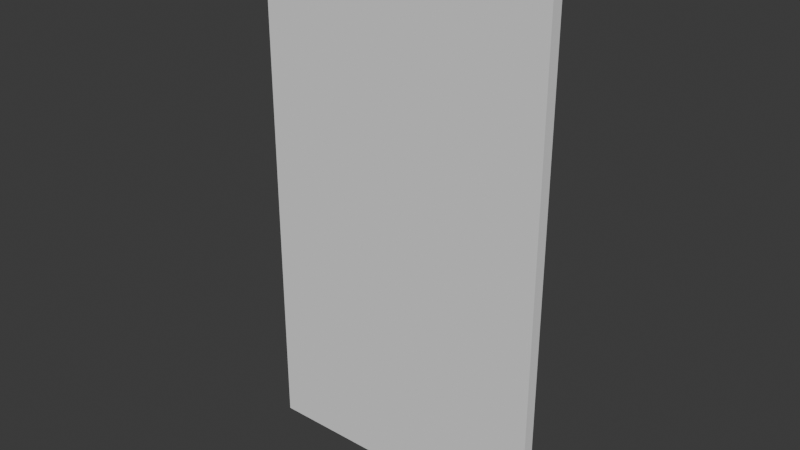 # Source: FD-003_Door.blend  (saved by Blender 4.2.67; exported with 4.5.12 LTS)
import bpy
from mathutils import Matrix  # noqa: F401  (used for matrix-valued properties, if any)

bpy.ops.wm.read_factory_settings(use_empty=True)
scene = bpy.context.scene
scene.name = 'Scene'

# ---- collections
col_collection = bpy.data.collections.new('Collection'); scene.collection.children.link(col_collection)
col_collection_001 = bpy.data.collections.new('Collection.001'); scene.collection.children.link(col_collection_001)
col_export = bpy.data.collections.new('Export'); scene.collection.children.link(col_export)

# ---- world
world_world = bpy.data.worlds.new('World'); scene.world = world_world
world_world.use_nodes = True; world_world.node_tree.nodes.clear()
_N = world_world.node_tree.nodes; _L = world_world.node_tree.links
n0 = _N.new('ShaderNodeOutputWorld'); n0.name = 'World Output'; n0.location = (300, 300)
n1 = _N.new('ShaderNodeBackground'); n1.name = 'Background'; n1.location = (10, 300)
n1.inputs[0].default_value = (0.05088, 0.05088, 0.05088, 1.0)
_L.new(n1.outputs[0], n0.inputs[0])
n0.is_active_output = True
world_world.color = (0.05088, 0.05088, 0.05088)
world_world.sun_shadow_jitter_overblur = 0.0

# ---- meshes
me_cube_001 = bpy.data.meshes.new('Cube.001')
me_cube_001.from_pydata([(-1.102, 0.0, 0.0), (-1.102, 0.0, 9.806), (-1.102, 12.51, 0.0), (-1.102, 12.51, 9.806), (0.8985, 0.0, 0.0), (0.8985, 0.0, 9.806), (0.8985, 12.51, 0.0), (0.8985, 12.51, 9.806)], [], [(0, 1, 3, 2), (2, 3, 7, 6), (6, 7, 5, 4), (4, 5, 1, 0), (2, 6, 4, 0), (7, 3, 1, 5)])
_uv = me_cube_001.uv_layers.new(name='UVMap')
_uv.uv.foreach_set('vector', [0.375, 0.0, 0.625, 0.0, 0.625, 0.25, 0.375, 0.25, 0.375, 0.25, 0.625, 0.25, 0.625, 0.5, 0.375, 0.5, 0.375, 0.5, 0.625, 0.5, 0.625, 0.75, 0.375, 0.75, 0.375, 0.75, 0.625, 0.75, 0.625, 1.0, 0.375, 1.0, 0.125, 0.5, 0.375, 0.5, 0.375, 0.75, 0.125, 0.75, 0.625, 0.5, 0.875, 0.5, 0.875, 0.75, 0.625, 0.75])
me_cube_001.update()

# ---- objects
ob_fd_003_door = bpy.data.objects.new('FD-003-Door', me_cube_001)

# ---- transforms, parenting, visibility, modifiers, constraints
ob_fd_003_door.location = (0.0, 0.0, 0.0)
ob_fd_003_door.rotation_euler = (0.0, -0.0, 1.571)
ob_fd_003_door.scale = (0.02, 0.08, 0.1836)

# ---- collection membership
col_export.objects.link(ob_fd_003_door)

# ---- scene / render settings (as saved in the file)
scene.frame_start = 1; scene.frame_end = 250; scene.frame_set(1)
scene.render.engine = 'BLENDER_EEVEE_NEXT'
bpy.context.view_layer.update()

# ---- added for rendering (the .blend has no active camera and no usable light): camera, sun
cam_auto = bpy.data.cameras.new('AutoCamera')
cam_auto.lens = 50.0
cam_auto.sensor_width = 36.0
cam_auto.clip_end = 1000.0
ob_auto_camera = bpy.data.objects.new('AutoCamera', cam_auto)
scene.collection.objects.link(ob_auto_camera)
ob_auto_camera.location = (1.40547, -2.28913, 2.42474)
ob_auto_camera.rotation_euler = (1.09748, -7.21219e-08, 0.694738)
scene.camera = ob_auto_camera
light_auto_sun = bpy.data.lights.new('AutoSun', 'SUN')
light_auto_sun.energy = 3.0
light_auto_sun.angle = 0.0523599
ob_auto_sun = bpy.data.objects.new('AutoSun', light_auto_sun)
scene.collection.objects.link(ob_auto_sun)
ob_auto_sun.rotation_euler = (0.872665, 0.174533, 0.523599)
bpy.context.view_layer.update()
